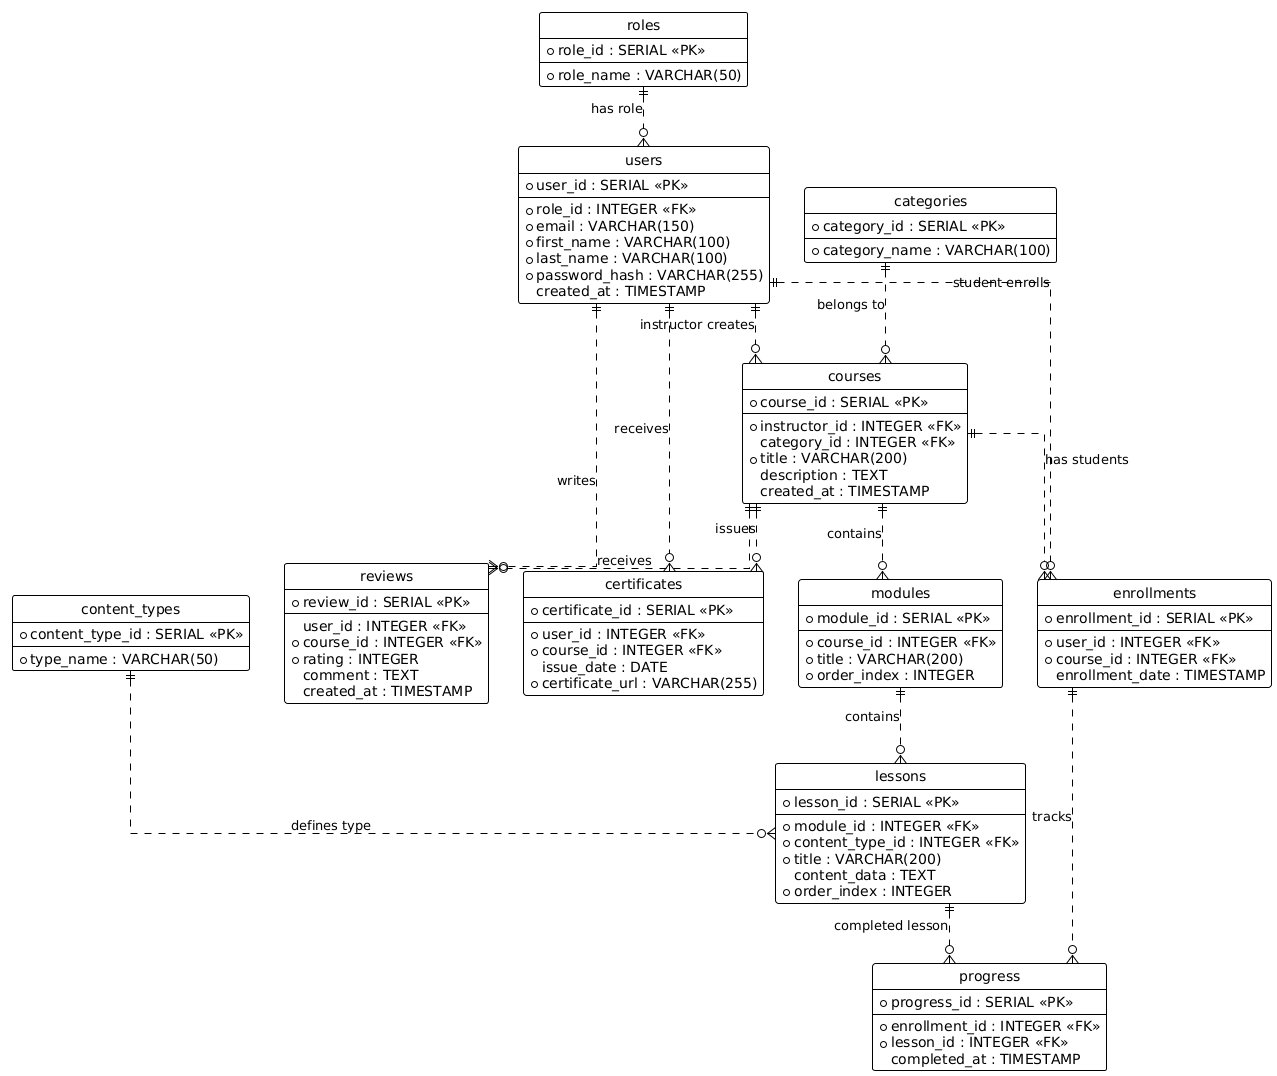

The diagram above was rendered by PlantUML. Its source (embedded in the PNG):
@startuml
' Appearance settings
!theme plain
hide circle
skinparam linetype ortho

' ==========================
' LOOKUP TABLES (Dictionaries)
' ==========================

entity "roles" as roles {
  *role_id : SERIAL <<PK>>
  --
  *role_name : VARCHAR(50)
}

entity "categories" as categories {
  *category_id : SERIAL <<PK>>
  --
  *category_name : VARCHAR(100)
}

entity "content_types" as content_types {
  *content_type_id : SERIAL <<PK>>
  --
  *type_name : VARCHAR(50)
}

' ==========================
' MAIN TABLES
' ==========================

entity "users" as users {
  *user_id : SERIAL <<PK>>
  --
  *role_id : INTEGER <<FK>>
  *email : VARCHAR(150)
  *first_name : VARCHAR(100)
  *last_name : VARCHAR(100)
  *password_hash : VARCHAR(255)
  created_at : TIMESTAMP
}

entity "courses" as courses {
  *course_id : SERIAL <<PK>>
  --
  *instructor_id : INTEGER <<FK>>
  category_id : INTEGER <<FK>>
  *title : VARCHAR(200)
  description : TEXT
  created_at : TIMESTAMP
}

entity "modules" as modules {
  *module_id : SERIAL <<PK>>
  --
  *course_id : INTEGER <<FK>>
  *title : VARCHAR(200)
  *order_index : INTEGER
}

entity "lessons" as lessons {
  *lesson_id : SERIAL <<PK>>
  --
  *module_id : INTEGER <<FK>>
  *content_type_id : INTEGER <<FK>>
  *title : VARCHAR(200)
  content_data : TEXT
  *order_index : INTEGER
}

entity "enrollments" as enrollments {
  *enrollment_id : SERIAL <<PK>>
  --
  *user_id : INTEGER <<FK>>
  *course_id : INTEGER <<FK>>
  enrollment_date : TIMESTAMP
}

entity "progress" as progress {
  *progress_id : SERIAL <<PK>>
  --
  *enrollment_id : INTEGER <<FK>>
  *lesson_id : INTEGER <<FK>>
  completed_at : TIMESTAMP
}

entity "reviews" as reviews {
  *review_id : SERIAL <<PK>>
  --
  user_id : INTEGER <<FK>>
  *course_id : INTEGER <<FK>>
  *rating : INTEGER
  comment : TEXT
  created_at : TIMESTAMP
}

entity "certificates" as certificates {
  *certificate_id : SERIAL <<PK>>
  --
  *user_id : INTEGER <<FK>>
  *course_id : INTEGER <<FK>>
  issue_date : DATE
  *certificate_url : VARCHAR(255)
}

' ==========================
' RELATIONSHIPS
' ==========================

' Users relations
roles ||..o{ users : "has role"

' Courses relations
users ||..o{ courses : "instructor creates"
categories ||..o{ courses : "belongs to"

' Structure hierarchy
courses ||..o{ modules : "contains"
modules ||..o{ lessons : "contains"
content_types ||..o{ lessons : "defines type"

' Student activity
users ||..o{ enrollments : "student enrolls"
courses ||..o{ enrollments : "has students"

enrollments ||..o{ progress : "tracks"
lessons ||..o{ progress : "completed lesson"

users ||..o{ reviews : "writes"
courses ||..o{ reviews : "receives"

users ||..o{ certificates : "receives"
courses ||..o{ certificates : "issues"
@enduml